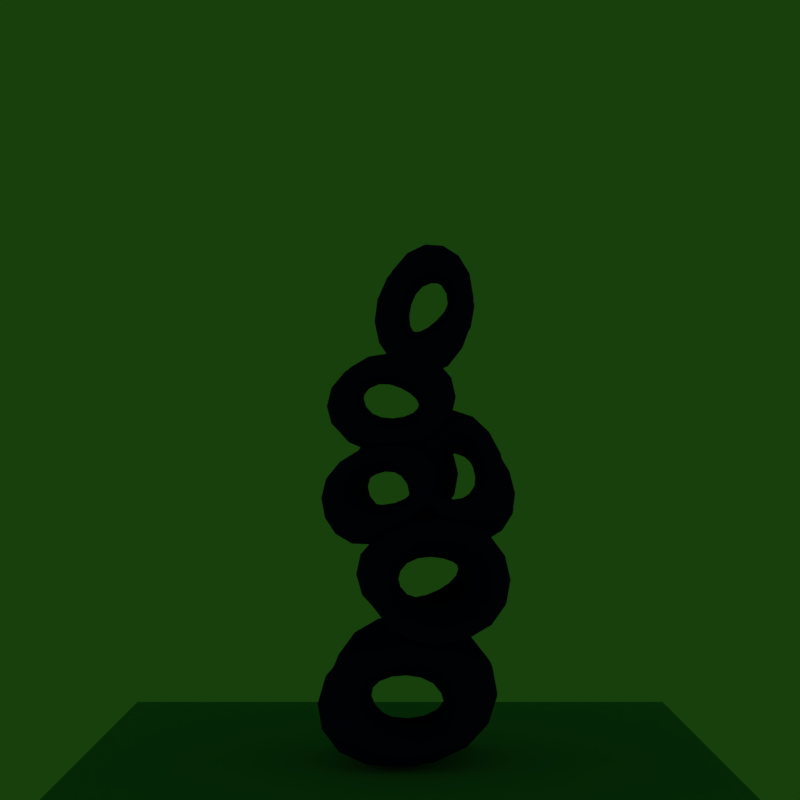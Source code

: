 # Source: plant_holes.blend  (saved by Blender 2.79.0; exported with 4.5.12 LTS)
import bpy
from mathutils import Matrix  # noqa: F401  (used for matrix-valued properties, if any)

bpy.ops.wm.read_factory_settings(use_empty=True)
scene = bpy.context.scene
scene.name = 'Scene'

# ---- collections
col_collection_1 = bpy.data.collections.new('Collection 1'); scene.collection.children.link(col_collection_1)

# ---- materials (node trees are filled in below, after node groups)
mat_material = bpy.data.materials.new('Material')
mat_material.alpha_threshold = 0.0
mat_material.use_transparent_shadow = False
mat_material.diffuse_color = (0.01578, 0.01657, 0.3506, 1.0)
mat_material.specular_color = (0.08129, 0.5034, 0.8829)
mat_material.roughness = 0.5
mat_material_005 = bpy.data.materials.new('Material.005')
mat_material_005.alpha_threshold = 0.0
mat_material_005.use_transparent_shadow = False
mat_material_005.diffuse_color = (0.01085, 0.1902, 0.0, 1.0)
mat_material_005.roughness = 0.5
mat_material_005.specular_intensity = 0.0
mat_material_004 = bpy.data.materials.new('Material.004')
mat_material_004.alpha_threshold = 0.0
mat_material_004.use_transparent_shadow = False
mat_material_004.diffuse_color = (0.0004253, 0.6076, 0.8, 1.0)
mat_material_004.roughness = 0.5
mat_onlyshadow = bpy.data.materials.new('onlyshadow')
mat_onlyshadow.alpha_threshold = 0.0
mat_onlyshadow.use_transparent_shadow = False
mat_onlyshadow.roughness = 0.5

# ---- material node trees

# ---- world
world_world = bpy.data.worlds.new('World'); scene.world = world_world
world_world.color = (0.008851, 0.05087, 0.004004)
world_world.use_sun_shadow = False
world_world.sun_shadow_jitter_overblur = 0.0
world_world.cycles.sampling_method = 'MANUAL'
world_world.light_settings.ao_factor = 0.8

# ---- cameras
cam_camera_001 = bpy.data.cameras.new('Camera.001')
cam_camera_001.clip_end = 100.0
cam_camera_001.lens = 60.0
cam_camera_001.sensor_width = 32.0
cam_camera_001.sensor_height = 18.0
cam_camera_001.display_size = 2.0
cam_camera_001.dof.focus_distance = 0.0
cam_camera_001.dof.aperture_fstop = 128.0
cam_camera_001.dof.aperture_blades = 6

# ---- lights
light_sun = bpy.data.lights.new('Sun', 'SUN')
light_sun.transmission_factor = 0.0
light_sun.angle = 0.1993
light_sun.energy = 1.0
light_sun.shadow_buffer_clip_start = 0.5
light_sun.shadow_soft_size = 0.1
light_sun.shadow_cascade_max_distance = 1000.0

# ---- meshes
me_cube = bpy.data.meshes.new('Cube')
me_cube.from_pydata([(-0.1122, -0.1927, 0.1692), (-0.1077, -0.252, 0.3441), (-0.1395, 0.1524, 0.08434), (-0.1985, 0.2208, 0.398), (0.1293, -0.1726, 0.1411), (0.1297, -0.2146, 0.37), (0.187, 0.1899, 0.05765), (0.2059, 0.1874, 0.4038), (-0.05955, -0.1402, 0.2282), (-0.06992, -0.1201, 0.2999), (-0.08659, 0.05725, 0.3266), (-0.09685, 0.1127, 0.1582), (0.1419, 0.1152, 0.1639), (0.1499, 0.1074, 0.3348), (0.1016, -0.107, 0.2915), (0.1151, -0.1599, 0.1558), (-0.09828, -0.04494, 0.3087), (-0.07819, -0.01833, 0.1729), (0.1153, 0.004142, 0.1771), (0.1168, -0.03617, 0.3402), (-0.1928, 0.01438, 0.09593), (-0.2523, -0.1838, 0.04411), (-0.2169, -0.1912, 0.4301), (-0.1965, -0.01187, 0.3908), (-0.1697, 0.1362, 0.447), (-0.2145, 0.1784, 0.06972), (0.2547, 0.1826, 0.06557), (0.217, 0.1656, 0.4682), (0.247, -0.01087, 0.1049), (0.2772, -0.02016, 0.4042), (0.2528, -0.1996, 0.4122), (0.2295, -0.2273, 0.08241), (0.178, 0.1493, 0.4613), (0.1704, 0.1756, 0.612), (0.2421, -0.1554, 0.382), (0.2751, -0.1807, 0.6525), (-0.04123, 0.1179, 0.4262), (-0.04533, 0.1368, 0.6443), (-0.05328, -0.2026, 0.3486), (-0.06206, -0.2033, 0.6598), (0.1389, 0.09349, 0.5229), (0.1455, 0.08542, 0.5688), (0.1821, -0.09012, 0.5905), (0.1919, -0.1142, 0.447), (-0.01262, -0.1375, 0.4541), (-0.01694, -0.1347, 0.6008), (-0.002456, 0.06356, 0.5584), (-0.01347, 0.08612, 0.4322), (0.1779, 0.005593, 0.5681), (0.1713, -0.008263, 0.4654), (-0.01092, -0.03637, 0.4707), (-0.01538, -0.01836, 0.6075), (0.2699, -0.01235, 0.3997), (0.2783, 0.1584, 0.3348), (0.2617, 0.1584, 0.6894), (0.2691, -0.0001769, 0.6402), (0.2708, -0.1453, 0.7002), (0.295, -0.1601, 0.3773), (-0.1011, -0.2056, 0.3721), (-0.08569, -0.1945, 0.7268), (-0.1156, -0.04186, 0.4109), (-0.1301, -0.04048, 0.657), (-0.1358, 0.1185, 0.667), (-0.1279, 0.1332, 0.3828), (-0.1231, -0.09526, 0.6467), (-0.1779, -0.1184, 0.7644), (-0.05043, 0.1682, 0.6034), (-0.1607, 0.1997, 0.8093), (0.05821, -0.1423, 0.6936), (-0.02024, -0.1583, 0.8643), (0.1905, 0.1087, 0.6782), (0.08907, 0.1069, 0.9264), (-0.09922, -0.06352, 0.715), (-0.1175, -0.05486, 0.7502), (-0.0988, 0.09696, 0.7785), (-0.04885, 0.119, 0.6654), (0.1046, 0.0704, 0.7398), (0.05603, 0.06707, 0.8564), (0.000439, -0.08608, 0.7924), (0.04548, -0.1079, 0.6935), (-0.1168, 0.01933, 0.7496), (-0.07218, 0.02801, 0.6727), (0.06715, -0.009484, 0.7391), (0.01747, -0.02503, 0.846), (-0.1199, 0.06353, 0.5897), (-0.155, -0.06974, 0.5135), (-0.266, -0.07455, 0.7984), (-0.2065, 0.05405, 0.7779), (-0.1848, 0.1702, 0.8436), (-0.08585, 0.1894, 0.5833), (0.2181, 0.09544, 0.7125), (0.08036, 0.09231, 0.9856), (0.1658, -0.03963, 0.7263), (0.09048, -0.045, 0.9248), (0.04323, -0.1734, 0.9137), (0.1317, -0.1831, 0.6852), (0.05006, -0.1012, 0.8722), (0.1722, -0.1224, 0.9171), (-0.005599, 0.1628, 0.8105), (0.2074, 0.1972, 0.9055), (0.08392, -0.1421, 0.6866), (0.2606, -0.1553, 0.7511), (0.05178, 0.1117, 0.563), (0.307, 0.1143, 0.6449), (0.1155, -0.0669, 0.844), (0.1518, -0.05773, 0.8598), (0.1745, 0.09526, 0.8433), (0.05731, 0.1154, 0.8028), (0.1209, 0.07294, 0.6427), (0.2409, 0.07164, 0.6821), (0.1854, -0.08466, 0.7381), (0.08396, -0.1081, 0.7002), (0.1492, 0.01641, 0.8612), (0.06879, 0.02407, 0.8229), (0.1252, -0.00788, 0.6779), (0.236, -0.02169, 0.7187), (-0.01112, 0.05598, 0.8779), (-0.08085, -0.08025, 0.9149), (0.2118, -0.07992, 1.003), (0.1834, 0.04955, 0.9494), (0.2442, 0.1681, 0.9261), (-0.02339, 0.1824, 0.848), (0.08419, 0.1002, 0.5325), (0.3672, 0.1011, 0.6486), (0.1055, -0.03579, 0.5797), (0.3093, -0.03753, 0.6393), (0.3053, -0.1674, 0.6837), (0.07093, -0.1812, 0.6128), (0.07673, -0.1367, 1.009), (0.07735, -0.1542, 0.8788), (0.1019, 0.1267, 1.09), (0.1364, 0.1616, 0.8599), (-0.1148, -0.1303, 1.033), (-0.1098, -0.1386, 0.8447), (-0.1562, 0.14, 1.11), (-0.154, 0.1515, 0.8426), (0.04025, -0.08999, 0.9571), (0.04657, -0.08077, 0.9181), (0.06296, 0.07351, 0.9068), (0.06467, 0.0895, 1.031), (-0.1123, 0.09175, 1.019), (-0.1111, 0.09458, 0.8925), (-0.08233, -0.07545, 0.9226), (-0.09371, -0.1005, 1.03), (0.06717, -0.009626, 0.9226), (0.05707, -0.002235, 1.011), (-0.1013, 0.006016, 1.001), (-0.09916, -0.004608, 0.8827), (0.139, 0.007428, 1.071), (0.1594, -0.1404, 1.121), (0.1563, -0.1285, 0.816), (0.147, 0.00606, 0.864), (0.1374, 0.1327, 0.8175), (0.1466, 0.1353, 1.096), (-0.1967, 0.1392, 1.089), (-0.1713, 0.1445, 0.7838), (-0.1932, -0.0007487, 1.049), (-0.1977, 0.006128, 0.8369), (-0.1881, -0.1301, 0.8226), (-0.189, -0.1527, 1.067), (0.0808, -0.1253, 1.063), (-0.04004, -0.1736, 1.104), (0.1465, 0.1285, 1.027), (-0.07843, 0.1474, 1.074), (0.169, -0.1405, 1.235), (-0.001803, -0.1674, 1.292), (0.2434, 0.1337, 1.267), (-0.003478, 0.1378, 1.348), (0.04342, -0.09227, 1.128), (0.01292, -0.08527, 1.131), (-0.01941, 0.06742, 1.112), (0.1087, 0.07552, 1.065), (0.1565, 0.07194, 1.253), (0.02994, 0.07537, 1.294), (0.05522, -0.08579, 1.243), (0.1693, -0.1045, 1.226), (0.009795, -0.009529, 1.109), (0.09854, -0.005013, 1.084), (0.1311, 0.001112, 1.241), (0.01967, -0.01614, 1.282), (0.1346, 0.01509, 0.9813), (0.1618, -0.1367, 0.9583), (-0.131, -0.1374, 1.049), (-0.08294, -0.0004414, 1.042), (-0.1218, 0.1258, 1.081), (0.1385, 0.1375, 0.9835), (0.2412, 0.1259, 1.306), (-0.04195, 0.1234, 1.369), (0.214, -0.008084, 1.317), (0.007789, -0.006144, 1.393), (-0.003387, -0.1431, 1.377), (0.2169, -0.1526, 1.299)], [], [(4, 0, 21, 31), (6, 2, 11, 12), (0, 1, 22, 21), (7, 6, 12, 13), (3, 2, 25, 24), (7, 3, 24, 27), (15, 14, 19, 18), (14, 9, 16, 19), (5, 1, 9, 14), (4, 5, 14, 15), (3, 7, 13, 10), (2, 3, 10, 11), (1, 0, 8, 9), (0, 4, 15, 8), (5, 4, 31, 30), (1, 5, 30, 22), (10, 13, 19, 16), (11, 10, 16, 17), (8, 15, 18, 17), (13, 12, 18, 19), (12, 11, 17, 18), (9, 8, 17, 16), (2, 6, 26, 25), (6, 7, 27, 26), (20, 23, 24, 25), (28, 29, 30, 31), (20, 28, 31, 21), (29, 23, 22, 30), (25, 26, 28, 20), (27, 24, 23, 29), (26, 27, 29, 28), (21, 22, 23, 20), (36, 32, 53, 63), (38, 34, 43, 44), (32, 33, 54, 53), (39, 38, 44, 45), (35, 34, 57, 56), (39, 35, 56, 59), (47, 46, 51, 50), (46, 41, 48, 51), (37, 33, 41, 46), (36, 37, 46, 47), (35, 39, 45, 42), (34, 35, 42, 43), (33, 32, 40, 41), (32, 36, 47, 40), (37, 36, 63, 62), (33, 37, 62, 54), (42, 45, 51, 48), (43, 42, 48, 49), (40, 47, 50, 49), (45, 44, 50, 51), (44, 43, 49, 50), (41, 40, 49, 48), (34, 38, 58, 57), (38, 39, 59, 58), (52, 55, 56, 57), (60, 61, 62, 63), (52, 60, 63, 53), (61, 55, 54, 62), (57, 58, 60, 52), (59, 56, 55, 61), (58, 59, 61, 60), (53, 54, 55, 52), (68, 64, 85, 95), (70, 66, 75, 76), (64, 65, 86, 85), (71, 70, 76, 77), (67, 66, 89, 88), (71, 67, 88, 91), (79, 78, 83, 82), (78, 73, 80, 83), (69, 65, 73, 78), (68, 69, 78, 79), (67, 71, 77, 74), (66, 67, 74, 75), (65, 64, 72, 73), (64, 68, 79, 72), (69, 68, 95, 94), (65, 69, 94, 86), (74, 77, 83, 80), (75, 74, 80, 81), (72, 79, 82, 81), (77, 76, 82, 83), (76, 75, 81, 82), (73, 72, 81, 80), (66, 70, 90, 89), (70, 71, 91, 90), (84, 87, 88, 89), (92, 93, 94, 95), (84, 92, 95, 85), (93, 87, 86, 94), (89, 90, 92, 84), (91, 88, 87, 93), (90, 91, 93, 92), (85, 86, 87, 84), (100, 96, 117, 127), (102, 98, 107, 108), (96, 97, 118, 117), (103, 102, 108, 109), (99, 98, 121, 120), (103, 99, 120, 123), (111, 110, 115, 114), (110, 105, 112, 115), (101, 97, 105, 110), (100, 101, 110, 111), (99, 103, 109, 106), (98, 99, 106, 107), (97, 96, 104, 105), (96, 100, 111, 104), (101, 100, 127, 126), (97, 101, 126, 118), (106, 109, 115, 112), (107, 106, 112, 113), (104, 111, 114, 113), (109, 108, 114, 115), (108, 107, 113, 114), (105, 104, 113, 112), (98, 102, 122, 121), (102, 103, 123, 122), (116, 119, 120, 121), (124, 125, 126, 127), (116, 124, 127, 117), (125, 119, 118, 126), (121, 122, 124, 116), (123, 120, 119, 125), (122, 123, 125, 124), (117, 118, 119, 116), (132, 128, 149, 159), (134, 130, 139, 140), (128, 129, 150, 149), (135, 134, 140, 141), (131, 130, 153, 152), (135, 131, 152, 155), (143, 142, 147, 146), (142, 137, 144, 147), (133, 129, 137, 142), (132, 133, 142, 143), (131, 135, 141, 138), (130, 131, 138, 139), (129, 128, 136, 137), (128, 132, 143, 136), (133, 132, 159, 158), (129, 133, 158, 150), (138, 141, 147, 144), (139, 138, 144, 145), (136, 143, 146, 145), (141, 140, 146, 147), (140, 139, 145, 146), (137, 136, 145, 144), (130, 134, 154, 153), (134, 135, 155, 154), (148, 151, 152, 153), (156, 157, 158, 159), (148, 156, 159, 149), (157, 151, 150, 158), (153, 154, 156, 148), (155, 152, 151, 157), (154, 155, 157, 156), (149, 150, 151, 148), (164, 160, 181, 191), (166, 162, 171, 172), (160, 161, 182, 181), (167, 166, 172, 173), (163, 162, 185, 184), (167, 163, 184, 187), (175, 174, 179, 178), (174, 169, 176, 179), (165, 161, 169, 174), (164, 165, 174, 175), (163, 167, 173, 170), (162, 163, 170, 171), (161, 160, 168, 169), (160, 164, 175, 168), (165, 164, 191, 190), (161, 165, 190, 182), (170, 173, 179, 176), (171, 170, 176, 177), (168, 175, 178, 177), (173, 172, 178, 179), (172, 171, 177, 178), (169, 168, 177, 176), (162, 166, 186, 185), (166, 167, 187, 186), (180, 183, 184, 185), (188, 189, 190, 191), (180, 188, 191, 181), (189, 183, 182, 190), (185, 186, 188, 180), (187, 184, 183, 189), (186, 187, 189, 188), (181, 182, 183, 180)])
me_cube.polygons.foreach_set('use_smooth', [True] * 192)
me_cube.materials.append(mat_material)
me_cube.use_remesh_preserve_volume = False
me_cube.use_remesh_preserve_attributes = False
me_cube.use_mirror_vertex_groups = False
me_cube.update()
me_plane_002 = bpy.data.meshes.new('Plane.002')
me_plane_002.from_pydata([(-1.0, -1.0, 0.0), (1.0, -1.0, 0.0), (-1.0, 1.0, 0.0), (1.0, 1.0, 0.0)], [], [(0, 1, 3, 2)])
me_plane_002.materials.append(mat_material_005)
me_plane_002.use_remesh_preserve_volume = False
me_plane_002.use_remesh_preserve_attributes = False
me_plane_002.use_mirror_vertex_groups = False
me_plane_002.update()
me_plane_001 = bpy.data.meshes.new('Plane.001')
me_plane_001.from_pydata([(-1.0, -1.0, 0.0), (1.0, -1.0, 0.0), (-1.0, 1.0, 0.0), (1.0, 1.0, 0.0)], [], [(0, 1, 3, 2)])
me_plane_001.materials.append(mat_material_004)
me_plane_001.use_remesh_preserve_volume = False
me_plane_001.use_remesh_preserve_attributes = False
me_plane_001.use_mirror_vertex_groups = False
me_plane_001.update()
me_plane = bpy.data.meshes.new('Plane')
me_plane.from_pydata([(-1.0, -1.0, 0.0), (1.0, -1.0, 0.0), (-1.0, 1.0, 0.0), (1.0, 1.0, 0.0)], [], [(0, 1, 3, 2)])
me_plane.materials.append(mat_onlyshadow)
me_plane.use_remesh_preserve_volume = False
me_plane.use_remesh_preserve_attributes = False
me_plane.use_mirror_vertex_groups = False
me_plane.update()

# ---- objects
ob_cube = bpy.data.objects.new('Cube', me_cube)
ob_plane_002 = bpy.data.objects.new('Plane.002', me_plane_002)
ob_plane_001 = bpy.data.objects.new('Plane.001', me_plane_001)
ob_sun = bpy.data.objects.new('Sun', light_sun)
ob_plane = bpy.data.objects.new('Plane', me_plane)
ob_camera = bpy.data.objects.new('Camera', cam_camera_001)

# ---- transforms, parenting, visibility, modifiers, constraints
ob_cube.location = (0.0, 0.0, -0.1114)
ob_cube.scale = (1.287, 1.287, 1.287)
ob_cube.lineart.crease_threshold = 0.0
_m = ob_cube.modifiers.new('Subsurf', 'SUBSURF')
_m.uv_smooth = 'PRESERVE_CORNERS'
_m.quality = 2
_m.levels = 3
_m.show_only_control_edges = False
ob_plane_002.location = (0.0, 0.0, -4.312)
ob_plane_002.rotation_euler = (-6.283, 1.412e-23, -2.931e-30)
ob_plane_002.scale = (8.862, 8.862, 8.862)
ob_plane_002.lineart.crease_threshold = 0.0
ob_plane_001.location = (0.0, 0.0, 5.3)
ob_plane_001.rotation_euler = (-3.142, -3.353e-23, 4.441e-16)
ob_plane_001.scale = (8.862, 8.862, 8.862)
ob_plane_001.lineart.crease_threshold = 0.0
ob_sun.location = (0.0, 0.0, 4.0)
ob_sun.lineart.crease_threshold = 0.0
ob_plane.location = (0.0, 0.0, 0.0)
ob_plane.lineart.crease_threshold = 0.0
ob_camera.location = (0.0, -4.743, 1.0)
ob_camera.rotation_euler = (1.597, -0.0, 0.0)
ob_camera.lineart.crease_threshold = 0.0

# ---- collection membership
col_collection_1.objects.link(ob_cube)
col_collection_1.objects.link(ob_plane_002)
col_collection_1.objects.link(ob_plane_001)
col_collection_1.objects.link(ob_sun)
col_collection_1.objects.link(ob_plane)
col_collection_1.objects.link(ob_camera)

# ---- scene / render settings (as saved in the file)
scene.camera = ob_camera
scene.frame_start = 1; scene.frame_end = 250; scene.frame_set(1)
scene.render.engine = 'BLENDER_EEVEE_NEXT'
scene.render.resolution_x = 128
scene.render.resolution_y = 128
scene.render.dither_intensity = 0.0
scene.render.film_transparent = True
scene.cycles.use_denoising = False
scene.cycles.samples = 128
scene.cycles.sampling_pattern = 'TABULATED_SOBOL'
scene.cycles.use_adaptive_sampling = False
scene.cycles.use_light_tree = False
scene.cycles.blur_glossy = 0.0
scene.cycles.sample_clamp_indirect = 0.0
scene.view_settings.view_transform = 'Standard'
bpy.context.view_layer.update()
